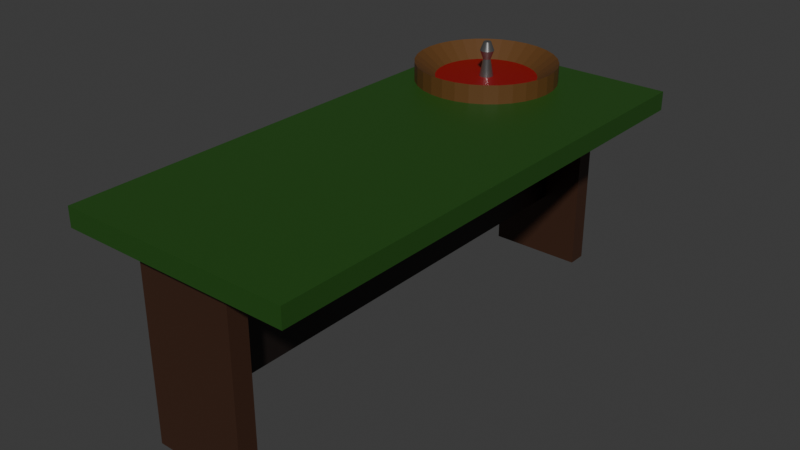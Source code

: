 # Source: Multi_RouletteTableWIP.blend  (saved by Blender 4.5.87; exported with 4.5.12 LTS)
import bpy
from mathutils import Matrix  # noqa: F401  (used for matrix-valued properties, if any)

bpy.ops.wm.read_factory_settings(use_empty=True)
scene = bpy.context.scene
scene.name = 'Scene'

# ---- collections
col_collection = bpy.data.collections.new('Collection'); scene.collection.children.link(col_collection)

# ---- materials (node trees are filled in below, after node groups)
mat_material = bpy.data.materials.new('Material')
mat_material.alpha_threshold = 0.0
mat_material.roughness = 0.5
mat_material.line_color = (0.0, 0.0, 0.0, 1.0)
mat_material_001 = bpy.data.materials.new('Material.001')
mat_material_002 = bpy.data.materials.new('Material.002')
mat_material_003 = bpy.data.materials.new('Material.003')
mat_material_004 = bpy.data.materials.new('Material.004')
mat_material_005 = bpy.data.materials.new('Material.005')

# ---- material node trees
mat_material.use_nodes = True; mat_material.node_tree.nodes.clear()
_N = mat_material.node_tree.nodes; _L = mat_material.node_tree.links
n0 = _N.new('ShaderNodeOutputMaterial'); n0.name = 'Material Output'; n0.location = (300, 300)
n1 = _N.new('ShaderNodeBsdfPrincipled'); n1.name = 'Principled BSDF'; n1.location = (10, 300)
n1.inputs[0].default_value = (0.01808, 0.07835, 0.00856, 1.0)
n1.inputs[3].default_value = 1.45
_L.new(n1.outputs[0], n0.inputs[0])
n0.is_active_output = True
mat_material_001.use_nodes = True; mat_material_001.node_tree.nodes.clear()
_N = mat_material_001.node_tree.nodes; _L = mat_material_001.node_tree.links
n0 = _N.new('ShaderNodeBsdfPrincipled'); n0.name = 'Principled BSDF'; n0.location = (10, 300)
n0.inputs[0].default_value = (0.04715, 0.01818, 0.008556, 1.0)
n1 = _N.new('ShaderNodeOutputMaterial'); n1.name = 'Material Output'; n1.location = (300, 300)
_L.new(n0.outputs[0], n1.inputs[0])
n1.is_active_output = True
mat_material_002.use_nodes = True; mat_material_002.node_tree.nodes.clear()
_N = mat_material_002.node_tree.nodes; _L = mat_material_002.node_tree.links
n0 = _N.new('ShaderNodeBsdfPrincipled'); n0.name = 'Principled BSDF'; n0.location = (10, 300)
n0.inputs[0].default_value = (0.009254, 0.005157, 0.003909, 1.0)
n1 = _N.new('ShaderNodeOutputMaterial'); n1.name = 'Material Output'; n1.location = (300, 300)
_L.new(n0.outputs[0], n1.inputs[0])
n1.is_active_output = True
mat_material_003.use_nodes = True; mat_material_003.node_tree.nodes.clear()
_N = mat_material_003.node_tree.nodes; _L = mat_material_003.node_tree.links
n0 = _N.new('ShaderNodeBsdfPrincipled'); n0.name = 'Principled BSDF'; n0.location = (10, 300)
n0.inputs[0].default_value = (0.1191, 0.05156, 0.01282, 1.0)
n1 = _N.new('ShaderNodeOutputMaterial'); n1.name = 'Material Output'; n1.location = (300, 300)
_L.new(n0.outputs[0], n1.inputs[0])
n1.is_active_output = True
mat_material_004.use_nodes = True; mat_material_004.node_tree.nodes.clear()
_N = mat_material_004.node_tree.nodes; _L = mat_material_004.node_tree.links
n0 = _N.new('ShaderNodeBsdfPrincipled'); n0.name = 'Principled BSDF'; n0.location = (10, 300)
n0.inputs[0].default_value = (0.2574, 0.0004785, 0.002515, 1.0)
n1 = _N.new('ShaderNodeOutputMaterial'); n1.name = 'Material Output'; n1.location = (300, 300)
_L.new(n0.outputs[0], n1.inputs[0])
n1.is_active_output = True
mat_material_005.use_nodes = True; mat_material_005.node_tree.nodes.clear()
_N = mat_material_005.node_tree.nodes; _L = mat_material_005.node_tree.links
n0 = _N.new('ShaderNodeBsdfPrincipled'); n0.name = 'Principled BSDF'; n0.location = (10, 300)
n0.inputs[0].default_value = (0.3583, 0.3583, 0.3583, 1.0)
n0.inputs[1].default_value = 0.874
n0.inputs[2].default_value = 0.2559
n1 = _N.new('ShaderNodeOutputMaterial'); n1.name = 'Material Output'; n1.location = (300, 300)
_L.new(n0.outputs[0], n1.inputs[0])
n1.is_active_output = True

# ---- world
world_world = bpy.data.worlds.new('World'); scene.world = world_world
world_world.use_nodes = True; world_world.node_tree.nodes.clear()
_N = world_world.node_tree.nodes; _L = world_world.node_tree.links
n0 = _N.new('ShaderNodeOutputWorld'); n0.name = 'World Output'; n0.location = (300, 300)
n1 = _N.new('ShaderNodeBackground'); n1.name = 'Background'; n1.location = (10, 300)
n1.inputs[0].default_value = (0.05088, 0.05088, 0.05088, 1.0)
_L.new(n1.outputs[0], n0.inputs[0])
n0.is_active_output = True
world_world.color = (0.05088, 0.05088, 0.05088)
world_world.sun_shadow_jitter_overblur = 0.0

# ---- meshes
me_cube = bpy.data.meshes.new('Cube')
me_cube.from_pydata([(1.0, 1.0, 21.0), (1.0, 1.0, 19.0), (1.0, -1.0, 21.0), (1.0, -1.0, 19.0), (-1.0, 1.0, 21.0), (-1.0, 1.0, 19.0), (-1.0, -1.0, 21.0), (-1.0, -1.0, 19.0), (-0.4132, -0.8824, 0.0), (-0.4132, -0.8824, 20.0), (0.4132, -0.8824, 0.0), (0.4132, -0.8824, 20.0), (-0.4132, -0.9559, 0.0), (-0.4132, -0.9559, 20.0), (0.4132, -0.9559, 0.0), (0.4132, -0.9559, 20.0), (-0.4132, 0.9559, 0.0), (-0.4132, 0.9559, 20.0), (0.4132, 0.9559, 0.0), (0.4132, 0.9559, 20.0), (-0.4132, 0.8824, 0.0), (-0.4132, 0.8824, 20.0), (0.4132, 0.8824, 0.0), (0.4132, 0.8824, 20.0), (0.08264, -0.9081, 7.0), (0.08264, 0.9449, 7.0), (0.08264, -0.9081, 13.0), (0.08264, 0.9449, 13.0), (-0.08264, -0.9081, 7.0), (-0.08264, 0.9449, 7.0), (-0.08264, -0.9081, 13.0), (-0.08264, 0.9449, 13.0), (-0.3285, 0.9666, 20.95), (-0.3285, 0.8871, 21.38), (-0.2076, 0.9613, 20.95), (-0.2424, 0.8834, 21.38), (-0.09131, 0.9456, 20.95), (-0.1597, 0.8722, 21.38), (0.01585, 0.9201, 20.95), (-0.08337, 0.854, 21.38), (0.1098, 0.8858, 20.95), (-0.01651, 0.8296, 21.38), (0.1869, 0.844, 20.95), (0.03836, 0.7999, 21.38), (0.2441, 0.7964, 20.95), (0.07914, 0.766, 21.38), (0.2794, 0.7446, 20.95), (0.1042, 0.7291, 21.38), (0.2913, 0.6908, 20.95), (0.1127, 0.6908, 21.38), (0.2794, 0.6371, 20.95), (0.1042, 0.6526, 21.38), (0.2441, 0.5853, 20.95), (0.07914, 0.6157, 21.38), (0.1869, 0.5377, 20.95), (0.03836, 0.5818, 21.38), (0.1098, 0.4959, 20.95), (-0.01651, 0.5521, 21.38), (0.01585, 0.4616, 20.95), (-0.08337, 0.5276, 21.38), (-0.09131, 0.4361, 20.95), (-0.1597, 0.5095, 21.38), (-0.2076, 0.4204, 20.95), (-0.2424, 0.4983, 21.38), (-0.3285, 0.4151, 20.95), (-0.3285, 0.4946, 21.38), (-0.4494, 0.4204, 20.95), (-0.4146, 0.4983, 21.38), (-0.5657, 0.4361, 20.95), (-0.4974, 0.5095, 21.38), (-0.6729, 0.4616, 20.95), (-0.5736, 0.5276, 21.38), (-0.7668, 0.4959, 20.95), (-0.6405, 0.5521, 21.38), (-0.8439, 0.5377, 20.95), (-0.6954, 0.5818, 21.38), (-0.9012, 0.5853, 20.95), (-0.7362, 0.6157, 21.38), (-0.9364, 0.6371, 20.95), (-0.7613, 0.6526, 21.38), (-0.9483, 0.6908, 20.95), (-0.7697, 0.6908, 21.38), (-0.9364, 0.7446, 20.95), (-0.7613, 0.7291, 21.38), (-0.9012, 0.7964, 20.95), (-0.7362, 0.766, 21.38), (-0.8439, 0.844, 20.95), (-0.6954, 0.7999, 21.38), (-0.7668, 0.8858, 20.95), (-0.6405, 0.8296, 21.38), (-0.6729, 0.9201, 20.95), (-0.5736, 0.854, 21.38), (-0.5657, 0.9456, 20.95), (-0.4974, 0.8722, 21.38), (-0.4494, 0.9613, 20.95), (-0.4146, 0.8834, 21.38), (-0.2076, 0.9613, 22.97), (-0.3285, 0.9666, 22.97), (-0.09131, 0.9456, 22.97), (0.01585, 0.9201, 22.97), (0.1098, 0.8858, 22.97), (0.1869, 0.844, 22.97), (0.2441, 0.7964, 22.97), (0.2794, 0.7446, 22.97), (0.2913, 0.6908, 22.97), (0.2794, 0.6371, 22.97), (0.2441, 0.5853, 22.97), (0.1869, 0.5377, 22.97), (0.1098, 0.4959, 22.97), (0.01585, 0.4616, 22.97), (-0.09131, 0.4361, 22.97), (-0.2076, 0.4204, 22.97), (-0.3285, 0.4151, 22.97), (-0.4494, 0.4204, 22.97), (-0.5657, 0.4361, 22.97), (-0.6729, 0.4616, 22.97), (-0.7668, 0.4959, 22.97), (-0.8439, 0.5377, 22.97), (-0.9012, 0.5853, 22.97), (-0.9364, 0.6371, 22.97), (-0.9483, 0.6908, 22.97), (-0.9364, 0.7446, 22.97), (-0.9012, 0.7964, 22.97), (-0.8439, 0.844, 22.97), (-0.7668, 0.8858, 22.97), (-0.6729, 0.9201, 22.97), (-0.5657, 0.9456, 22.97), (-0.4494, 0.9613, 22.97), (-0.3268, 0.7181, 21.35), (-0.3268, 0.7054, 25.04), (-0.3149, 0.7176, 21.35), (-0.3205, 0.7052, 25.04), (-0.3035, 0.716, 21.35), (-0.3144, 0.7043, 25.04), (-0.2929, 0.7135, 21.35), (-0.3088, 0.703, 25.04), (-0.2837, 0.7102, 21.35), (-0.3039, 0.7012, 25.04), (-0.2761, 0.7061, 21.35), (-0.2998, 0.699, 25.04), (-0.2705, 0.7014, 21.35), (-0.2968, 0.6965, 25.04), (-0.267, 0.6963, 21.35), (-0.295, 0.6938, 25.04), (-0.2659, 0.691, 21.35), (-0.2943, 0.691, 25.04), (-0.267, 0.6857, 21.35), (-0.295, 0.6882, 25.04), (-0.2705, 0.6806, 21.35), (-0.2968, 0.6855, 25.04), (-0.2761, 0.676, 21.35), (-0.2998, 0.683, 25.04), (-0.2837, 0.6718, 21.35), (-0.3039, 0.6808, 25.04), (-0.2929, 0.6685, 21.35), (-0.3088, 0.679, 25.04), (-0.3035, 0.666, 21.35), (-0.3144, 0.6777, 25.04), (-0.3149, 0.6644, 21.35), (-0.3205, 0.6769, 25.04), (-0.3268, 0.6639, 21.35), (-0.3268, 0.6766, 25.04), (-0.3387, 0.6644, 21.35), (-0.3331, 0.6769, 25.04), (-0.3501, 0.666, 21.35), (-0.3392, 0.6777, 25.04), (-0.3606, 0.6685, 21.35), (-0.3448, 0.679, 25.04), (-0.3699, 0.6718, 21.35), (-0.3497, 0.6808, 25.04), (-0.3774, 0.676, 21.35), (-0.3538, 0.683, 25.04), (-0.3831, 0.6806, 21.35), (-0.3568, 0.6855, 25.04), (-0.3865, 0.6857, 21.35), (-0.3586, 0.6882, 25.04), (-0.3877, 0.691, 21.35), (-0.3592, 0.691, 25.04), (-0.3865, 0.6963, 21.35), (-0.3586, 0.6938, 25.04), (-0.3831, 0.7014, 21.35), (-0.3568, 0.6965, 25.04), (-0.3774, 0.7061, 21.35), (-0.3538, 0.699, 25.04), (-0.3699, 0.7102, 21.35), (-0.3497, 0.7012, 25.04), (-0.3606, 0.7135, 21.35), (-0.3448, 0.703, 25.04), (-0.3501, 0.716, 21.35), (-0.3392, 0.7043, 25.04), (-0.3387, 0.7176, 21.35), (-0.3331, 0.7052, 25.04), (-0.3268, 0.7055, 23.19), (-0.3204, 0.7053, 23.19), (-0.3143, 0.7044, 23.19), (-0.3086, 0.7031, 23.19), (-0.3037, 0.7013, 23.19), (-0.2996, 0.6991, 23.19), (-0.2966, 0.6966, 23.19), (-0.2948, 0.6938, 23.19), (-0.2941, 0.691, 23.19), (-0.2948, 0.6882, 23.19), (-0.2966, 0.6854, 23.19), (-0.2996, 0.6829, 23.19), (-0.3037, 0.6807, 23.19), (-0.3086, 0.6789, 23.19), (-0.3143, 0.6776, 23.19), (-0.3204, 0.6768, 23.19), (-0.3268, 0.6765, 23.19), (-0.3332, 0.6768, 23.19), (-0.3393, 0.6776, 23.19), (-0.3449, 0.6789, 23.19), (-0.3499, 0.6807, 23.19), (-0.3539, 0.6829, 23.19), (-0.357, 0.6854, 23.19), (-0.3588, 0.6882, 23.19), (-0.3595, 0.691, 23.19), (-0.3588, 0.6938, 23.19), (-0.357, 0.6966, 23.19), (-0.3539, 0.6991, 23.19), (-0.3499, 0.7013, 23.19), (-0.3449, 0.7031, 23.19), (-0.3393, 0.7044, 23.19), (-0.3332, 0.7053, 23.19), (-0.3268, 0.7181, 24.12), (-0.3149, 0.7176, 24.12), (-0.3035, 0.716, 24.12), (-0.2929, 0.7135, 24.12), (-0.2837, 0.7102, 24.12), (-0.2761, 0.7061, 24.12), (-0.2705, 0.7014, 24.12), (-0.267, 0.6963, 24.12), (-0.2659, 0.691, 24.12), (-0.267, 0.6857, 24.12), (-0.2705, 0.6806, 24.12), (-0.2761, 0.676, 24.12), (-0.2837, 0.6718, 24.12), (-0.2929, 0.6685, 24.12), (-0.3035, 0.666, 24.12), (-0.3149, 0.6644, 24.12), (-0.3268, 0.6639, 24.12), (-0.3387, 0.6644, 24.12), (-0.3501, 0.666, 24.12), (-0.3606, 0.6685, 24.12), (-0.3699, 0.6718, 24.12), (-0.3774, 0.676, 24.12), (-0.3831, 0.6806, 24.12), (-0.3865, 0.6857, 24.12), (-0.3877, 0.691, 24.12), (-0.3865, 0.6963, 24.12), (-0.3831, 0.7014, 24.12), (-0.3774, 0.7061, 24.12), (-0.3699, 0.7102, 24.12), (-0.3606, 0.7135, 24.12), (-0.3501, 0.716, 24.12), (-0.3387, 0.7176, 24.12)], [], [(0, 4, 6, 2), (3, 2, 6, 7), (7, 6, 4, 5), (5, 1, 3, 7), (1, 0, 2, 3), (5, 4, 0, 1), (8, 9, 11, 10), (10, 11, 15, 14), (14, 15, 13, 12), (12, 13, 9, 8), (10, 14, 12, 8), (15, 11, 9, 13), (16, 17, 19, 18), (18, 19, 23, 22), (22, 23, 21, 20), (20, 21, 17, 16), (18, 22, 20, 16), (23, 19, 17, 21), (24, 25, 27, 26), (26, 27, 31, 30), (30, 31, 29, 28), (28, 29, 25, 24), (26, 30, 28, 24), (31, 27, 25, 29), (32, 97, 96, 34), (34, 96, 98, 36), (36, 98, 99, 38), (38, 99, 100, 40), (40, 100, 101, 42), (42, 101, 102, 44), (44, 102, 103, 46), (46, 103, 104, 48), (48, 104, 105, 50), (50, 105, 106, 52), (52, 106, 107, 54), (54, 107, 108, 56), (56, 108, 109, 58), (58, 109, 110, 60), (60, 110, 111, 62), (62, 111, 112, 64), (64, 112, 113, 66), (66, 113, 114, 68), (68, 114, 115, 70), (70, 115, 116, 72), (72, 116, 117, 74), (74, 117, 118, 76), (76, 118, 119, 78), (78, 119, 120, 80), (80, 120, 121, 82), (82, 121, 122, 84), (84, 122, 123, 86), (86, 123, 124, 88), (88, 124, 125, 90), (90, 125, 126, 92), (35, 33, 95, 93, 91, 89, 87, 85, 83, 81, 79, 77, 75, 73, 71, 69, 67, 65, 63, 61, 59, 57, 55, 53, 51, 49, 47, 45, 43, 41, 39, 37), (92, 126, 127, 94), (94, 127, 97, 32), (32, 34, 36, 38, 40, 42, 44, 46, 48, 50, 52, 54, 56, 58, 60, 62, 64, 66, 68, 70, 72, 74, 76, 78, 80, 82, 84, 86, 88, 90, 92, 94), (33, 35, 96, 97), (35, 37, 98, 96), (37, 39, 99, 98), (39, 41, 100, 99), (41, 43, 101, 100), (43, 45, 102, 101), (45, 47, 103, 102), (47, 49, 104, 103), (49, 51, 105, 104), (51, 53, 106, 105), (53, 55, 107, 106), (55, 57, 108, 107), (57, 59, 109, 108), (59, 61, 110, 109), (61, 63, 111, 110), (63, 65, 112, 111), (65, 67, 113, 112), (67, 69, 114, 113), (69, 71, 115, 114), (71, 73, 116, 115), (73, 75, 117, 116), (75, 77, 118, 117), (77, 79, 119, 118), (79, 81, 120, 119), (81, 83, 121, 120), (83, 85, 122, 121), (85, 87, 123, 122), (87, 89, 124, 123), (89, 91, 125, 124), (91, 93, 126, 125), (93, 95, 127, 126), (95, 33, 97, 127), (224, 129, 131, 225), (225, 131, 133, 226), (226, 133, 135, 227), (227, 135, 137, 228), (228, 137, 139, 229), (229, 139, 141, 230), (230, 141, 143, 231), (231, 143, 145, 232), (232, 145, 147, 233), (233, 147, 149, 234), (234, 149, 151, 235), (235, 151, 153, 236), (236, 153, 155, 237), (237, 155, 157, 238), (238, 157, 159, 239), (239, 159, 161, 240), (240, 161, 163, 241), (241, 163, 165, 242), (242, 165, 167, 243), (243, 167, 169, 244), (244, 169, 171, 245), (245, 171, 173, 246), (246, 173, 175, 247), (247, 175, 177, 248), (248, 177, 179, 249), (249, 179, 181, 250), (250, 181, 183, 251), (251, 183, 185, 252), (252, 185, 187, 253), (253, 187, 189, 254), (131, 129, 191, 189, 187, 185, 183, 181, 179, 177, 175, 173, 171, 169, 167, 165, 163, 161, 159, 157, 155, 153, 151, 149, 147, 145, 143, 141, 139, 137, 135, 133), (254, 189, 191, 255), (255, 191, 129, 224), (128, 130, 132, 134, 136, 138, 140, 142, 144, 146, 148, 150, 152, 154, 156, 158, 160, 162, 164, 166, 168, 170, 172, 174, 176, 178, 180, 182, 184, 186, 188, 190), (190, 223, 192, 128), (188, 222, 223, 190), (186, 221, 222, 188), (184, 220, 221, 186), (182, 219, 220, 184), (180, 218, 219, 182), (178, 217, 218, 180), (176, 216, 217, 178), (174, 215, 216, 176), (172, 214, 215, 174), (170, 213, 214, 172), (168, 212, 213, 170), (166, 211, 212, 168), (164, 210, 211, 166), (162, 209, 210, 164), (160, 208, 209, 162), (158, 207, 208, 160), (156, 206, 207, 158), (154, 205, 206, 156), (152, 204, 205, 154), (150, 203, 204, 152), (148, 202, 203, 150), (146, 201, 202, 148), (144, 200, 201, 146), (142, 199, 200, 144), (140, 198, 199, 142), (138, 197, 198, 140), (136, 196, 197, 138), (134, 195, 196, 136), (132, 194, 195, 134), (130, 193, 194, 132), (128, 192, 193, 130), (223, 255, 224, 192), (222, 254, 255, 223), (221, 253, 254, 222), (220, 252, 253, 221), (219, 251, 252, 220), (218, 250, 251, 219), (217, 249, 250, 218), (216, 248, 249, 217), (215, 247, 248, 216), (214, 246, 247, 215), (213, 245, 246, 214), (212, 244, 245, 213), (211, 243, 244, 212), (210, 242, 243, 211), (209, 241, 242, 210), (208, 240, 241, 209), (207, 239, 240, 208), (206, 238, 239, 207), (205, 237, 238, 206), (204, 236, 237, 205), (203, 235, 236, 204), (202, 234, 235, 203), (201, 233, 234, 202), (200, 232, 233, 201), (199, 231, 232, 200), (198, 230, 231, 199), (197, 229, 230, 198), (196, 228, 229, 197), (195, 227, 228, 196), (194, 226, 227, 195), (193, 225, 226, 194), (192, 224, 225, 193)])
me_cube.polygons.foreach_set('material_index', [0, 0, 0, 0, 0, 0, 1, 1, 1, 1, 1, 1, 1, 1, 1, 1, 1, 1, 2, 2, 2, 2, 2, 2, 3, 3, 3, 3, 3, 3, 3, 3, 3, 3, 3, 3, 3, 3, 3, 3, 3, 3, 3, 3, 3, 3, 3, 3, 3, 3, 3, 3, 3, 3, 4, 3, 3, 3, 3, 3, 3, 3, 3, 3, 3, 3, 3, 3, 3, 3, 3, 3, 3, 3, 3, 3, 3, 3, 3, 3, 3, 3, 3, 3, 3, 3, 3, 3, 3, 3, 5, 5, 5, 5, 5, 5, 5, 5, 5, 5, 5, 5, 5, 5, 5, 5, 5, 5, 5, 5, 5, 5, 5, 5, 5, 5, 5, 5, 5, 5, 5, 5, 5, 5, 5, 5, 5, 5, 5, 5, 5, 5, 5, 5, 5, 5, 5, 5, 5, 5, 5, 5, 5, 5, 5, 5, 5, 5, 5, 5, 5, 5, 5, 5, 5, 5, 5, 5, 5, 5, 5, 5, 5, 5, 5, 5, 5, 5, 5, 5, 5, 5, 5, 5, 5, 5, 5, 5, 5, 5, 5, 5, 5, 5, 5, 5, 5, 5])
_uv = me_cube.uv_layers.new(name='UVMap')
_uv.uv.foreach_set('vector', [0.7974, 6.441e-08, 0.7974, 0.1, 0.6458, 0.1, 0.6458, 5.683e-08, 0.7974, 0.3341, 0.6458, 0.3341, 0.6458, 0.2341, 0.7974, 0.2341, 0.7974, 0.6852, 0.6458, 0.6852, 0.6458, 0.5852, 0.7974, 0.5852, 0.7974, 0.117, 0.7974, 0.217, 0.6458, 0.217, 0.6458, 0.117, 0.7974, 0.5682, 0.6458, 0.5682, 0.6458, 0.4681, 0.7974, 0.4681, 0.7974, 0.4511, 0.6458, 0.4511, 0.6458, 0.3511, 0.7974, 0.3511, 0.177, 1.0, 0.177, 9.567e-08, 0.2396, 9.567e-08, 0.2396, 1.0, 0.5202, 0.9999, 0.5202, 9.567e-08, 0.5258, 9.567e-08, 0.5258, 0.9999, 0.0, 1.0, 0.0, 0.0, 0.06266, 0.0, 0.06266, 1.0, 0.583, 0.9999, 0.583, 0.0, 0.5886, 0.0, 0.5886, 0.9999, 0.9915, 0.4708, 0.997, 0.4708, 0.997, 0.5121, 0.9915, 0.5121, 0.997, 0.5704, 0.9915, 0.5704, 0.9915, 0.5291, 0.997, 0.5291, 0.2654, 1.0, 0.2654, 9.567e-08, 0.3281, 9.567e-08, 0.3281, 1.0, 0.5516, 0.9999, 0.5516, 9.567e-08, 0.5572, 9.567e-08, 0.5572, 0.9999, 0.08848, 1.0, 0.08848, 0.0, 0.1511, 0.0, 0.1511, 1.0, 0.6144, 0.9999, 0.6144, 0.0, 0.62, 0.0, 0.62, 0.9999, 0.9915, 0.5875, 0.997, 0.5875, 0.997, 0.6288, 0.9915, 0.6288, 0.997, 0.6871, 0.9915, 0.6871, 0.9915, 0.6458, 0.997, 0.6458, 0.4944, 0.3, 0.3539, 0.3, 0.3539, 4.736e-08, 0.4944, 2.387e-07, 0.9484, 0.2359, 0.9484, 0.3286, 0.9359, 0.3286, 0.9359, 0.2359, 0.3539, 0.317, 0.4944, 0.317, 0.4944, 0.617, 0.3539, 0.617, 0.9484, 0.3456, 0.9484, 0.4382, 0.9359, 0.4382, 0.9359, 0.3456, 0.8233, 5.399e-08, 0.8358, 5.494e-08, 0.8358, 0.3, 0.8233, 0.3, 0.8233, 0.317, 0.8358, 0.317, 0.8358, 0.617, 0.8233, 0.617, 0.6892, 0.9212, 0.6892, 0.8204, 0.6984, 0.8203, 0.6984, 0.9212, 0.6984, 0.9212, 0.6984, 0.8203, 0.7072, 0.8203, 0.7072, 0.9212, 0.7072, 0.9212, 0.7072, 0.8203, 0.7153, 0.8203, 0.7153, 0.9212, 0.7153, 0.9212, 0.7153, 0.8203, 0.7224, 0.8203, 0.7224, 0.9212, 0.7224, 0.9212, 0.7224, 0.8203, 0.7283, 0.8203, 0.7283, 0.9212, 0.7283, 0.9212, 0.7283, 0.8203, 0.7326, 0.8202, 0.7326, 0.9211, 0.9359, 0.1009, 0.9359, 9.567e-08, 0.9398, 3.185e-05, 0.9398, 0.1009, 0.9398, 0.1009, 0.9398, 3.185e-05, 0.9439, 4.263e-05, 0.9439, 0.1009, 0.9439, 0.1009, 0.9439, 4.263e-05, 0.948, 3.185e-05, 0.948, 0.1009, 0.948, 0.1009, 0.948, 3.185e-05, 0.9519, 9.567e-08, 0.9519, 0.1009, 0.6458, 0.8031, 0.6458, 0.7022, 0.6501, 0.7022, 0.6501, 0.8031, 0.6501, 0.8031, 0.6501, 0.7022, 0.656, 0.7023, 0.656, 0.8032, 0.656, 0.8032, 0.656, 0.7023, 0.6631, 0.7023, 0.6631, 0.8032, 0.6631, 0.8032, 0.6631, 0.7023, 0.6712, 0.7023, 0.6712, 0.8032, 0.6712, 0.8032, 0.6712, 0.7023, 0.6801, 0.7023, 0.6801, 0.8032, 0.6801, 0.8032, 0.6801, 0.7023, 0.6892, 0.7023, 0.6892, 0.8032, 0.6892, 0.8032, 0.6892, 0.7023, 0.6984, 0.7023, 0.6984, 0.8032, 0.6984, 0.8032, 0.6984, 0.7023, 0.7072, 0.7023, 0.7072, 0.8032, 0.7072, 0.8032, 0.7072, 0.7023, 0.7153, 0.7023, 0.7153, 0.8032, 0.7153, 0.8032, 0.7153, 0.7023, 0.7224, 0.7023, 0.7224, 0.8032, 0.7224, 0.8032, 0.7224, 0.7023, 0.7283, 0.7022, 0.7283, 0.8031, 0.7283, 0.8031, 0.7283, 0.7022, 0.7326, 0.7022, 0.7326, 0.8031, 0.9359, 0.2188, 0.9359, 0.118, 0.9398, 0.118, 0.9398, 0.2189, 0.9398, 0.2189, 0.9398, 0.118, 0.9439, 0.118, 0.9439, 0.2189, 0.9439, 0.2189, 0.9439, 0.118, 0.948, 0.118, 0.948, 0.2189, 0.948, 0.2189, 0.948, 0.118, 0.9519, 0.118, 0.9519, 0.2188, 0.6458, 0.9211, 0.6458, 0.8202, 0.6501, 0.8203, 0.6501, 0.9212, 0.6501, 0.9212, 0.6501, 0.8203, 0.656, 0.8203, 0.656, 0.9212, 0.656, 0.9212, 0.656, 0.8203, 0.6631, 0.8203, 0.6631, 0.9212, 0.6631, 0.9212, 0.6631, 0.8203, 0.6712, 0.8203, 0.6712, 0.9212, 0.9365, 0.8942, 0.9359, 0.8899, 0.9359, 0.8856, 0.9365, 0.8814, 0.9376, 0.8776, 0.9392, 0.8742, 0.9413, 0.8714, 0.9437, 0.8693, 0.9464, 0.8679, 0.9493, 0.8674, 0.9522, 0.8678, 0.9551, 0.8689, 0.9578, 0.8709, 0.9603, 0.8736, 0.9623, 0.8769, 0.964, 0.8806, 0.9651, 0.8847, 0.9656, 0.889, 0.9656, 0.8933, 0.9651, 0.8975, 0.964, 0.9014, 0.9623, 0.9047, 0.9603, 0.9076, 0.9578, 0.9097, 0.9551, 0.911, 0.9522, 0.9115, 0.9493, 0.9112, 0.9464, 0.91, 0.9437, 0.908, 0.9413, 0.9054, 0.9392, 0.9021, 0.9376, 0.8983, 0.6712, 0.9212, 0.6712, 0.8203, 0.6801, 0.8203, 0.6801, 0.9212, 0.6801, 0.9212, 0.6801, 0.8203, 0.6892, 0.8204, 0.6892, 0.9212, 0.865, 0.8593, 0.8642, 0.8653, 0.8627, 0.8711, 0.8604, 0.8764, 0.8575, 0.881, 0.854, 0.8848, 0.8502, 0.8876, 0.8462, 0.8892, 0.8421, 0.8897, 0.8381, 0.889, 0.8342, 0.8871, 0.8308, 0.8841, 0.8279, 0.8802, 0.8256, 0.8754, 0.8241, 0.87, 0.8233, 0.8642, 0.8233, 0.8581, 0.8241, 0.8521, 0.8256, 0.8463, 0.8279, 0.841, 0.8308, 0.8364, 0.8342, 0.8326, 0.8381, 0.8299, 0.8421, 0.8282, 0.8462, 0.8277, 0.8502, 0.8285, 0.854, 0.8303, 0.8575, 0.8333, 0.8604, 0.8372, 0.8627, 0.842, 0.8642, 0.8474, 0.865, 0.8533, 0.8667, 0.8106, 0.8601, 0.8106, 0.8575, 0.7309, 0.8667, 0.7309, 0.8601, 0.8106, 0.8539, 0.8107, 0.8487, 0.7309, 0.8575, 0.7309, 0.8539, 0.8107, 0.8481, 0.8107, 0.8406, 0.7309, 0.8487, 0.7309, 0.8481, 0.8107, 0.843, 0.8107, 0.8334, 0.731, 0.8406, 0.7309, 0.843, 0.8107, 0.8389, 0.8107, 0.8276, 0.731, 0.8334, 0.731, 0.8389, 0.8107, 0.8358, 0.8107, 0.8233, 0.731, 0.8276, 0.731, 0.9496, 0.5351, 0.9468, 0.5351, 0.948, 0.4553, 0.9519, 0.4553, 0.9468, 0.5351, 0.9439, 0.5351, 0.9439, 0.4553, 0.948, 0.4553, 0.9439, 0.5351, 0.941, 0.5351, 0.9398, 0.4553, 0.9439, 0.4553, 0.941, 0.5351, 0.9382, 0.5351, 0.9359, 0.4553, 0.9398, 0.4553, 0.8976, 0.7139, 0.8945, 0.7139, 0.9057, 0.6341, 0.9101, 0.6342, 0.8945, 0.7139, 0.8903, 0.7138, 0.8999, 0.6341, 0.9057, 0.6341, 0.8903, 0.7138, 0.8853, 0.7138, 0.8928, 0.6341, 0.8999, 0.6341, 0.8853, 0.7138, 0.8795, 0.7138, 0.8847, 0.6341, 0.8928, 0.6341, 0.8795, 0.7138, 0.8732, 0.7138, 0.8758, 0.6341, 0.8847, 0.6341, 0.8732, 0.7138, 0.8667, 0.7138, 0.8667, 0.6341, 0.8758, 0.6341, 0.8667, 0.7138, 0.8601, 0.7138, 0.8575, 0.6341, 0.8667, 0.6341, 0.8601, 0.7138, 0.8539, 0.7138, 0.8487, 0.6341, 0.8575, 0.6341, 0.8539, 0.7138, 0.8481, 0.7138, 0.8406, 0.6341, 0.8487, 0.6341, 0.8481, 0.7138, 0.843, 0.7138, 0.8334, 0.6341, 0.8406, 0.6341, 0.843, 0.7138, 0.8389, 0.7139, 0.8276, 0.6341, 0.8334, 0.6341, 0.8389, 0.7139, 0.8358, 0.7139, 0.8233, 0.6342, 0.8276, 0.6341, 0.9496, 0.6321, 0.9468, 0.632, 0.948, 0.5522, 0.9519, 0.5522, 0.9468, 0.632, 0.9439, 0.632, 0.9439, 0.5522, 0.948, 0.5522, 0.9439, 0.632, 0.941, 0.632, 0.9398, 0.5522, 0.9439, 0.5522, 0.941, 0.632, 0.9382, 0.6321, 0.9359, 0.5522, 0.9398, 0.5522, 0.8976, 0.8107, 0.8945, 0.8107, 0.9057, 0.731, 0.9101, 0.731, 0.8945, 0.8107, 0.8903, 0.8107, 0.8999, 0.731, 0.9057, 0.731, 0.8903, 0.8107, 0.8853, 0.8107, 0.8928, 0.7309, 0.8999, 0.731, 0.8853, 0.8107, 0.8795, 0.8107, 0.8847, 0.7309, 0.8928, 0.7309, 0.8795, 0.8107, 0.8732, 0.8106, 0.8758, 0.7309, 0.8847, 0.7309, 0.8732, 0.8106, 0.8667, 0.8106, 0.8667, 0.7309, 0.8758, 0.7309, 0.9957, 0.2644, 0.9957, 0.2184, 0.9962, 0.2184, 0.9966, 0.2644, 0.9966, 0.2644, 0.9962, 0.2184, 0.9967, 0.2184, 0.9975, 0.2644, 0.9975, 0.2644, 0.9967, 0.2184, 0.9971, 0.2184, 0.9983, 0.2644, 0.9983, 0.2644, 0.9971, 0.2184, 0.9975, 0.2184, 0.999, 0.2644, 0.999, 0.2644, 0.9975, 0.2184, 0.9978, 0.2184, 0.9996, 0.2644, 0.9996, 0.2644, 0.9978, 0.2184, 0.998, 0.2184, 1.0, 0.2644, 0.9915, 0.7503, 0.9918, 0.7042, 0.992, 0.7042, 0.9919, 0.7503, 0.9919, 0.7503, 0.992, 0.7042, 0.9923, 0.7042, 0.9923, 0.7503, 0.9923, 0.7503, 0.9923, 0.7042, 0.9925, 0.7042, 0.9927, 0.7503, 0.9927, 0.7503, 0.9925, 0.7042, 0.9927, 0.7042, 0.993, 0.7503, 0.9915, 0.3275, 0.9935, 0.2815, 0.9937, 0.2815, 0.9919, 0.3275, 0.9919, 0.3275, 0.9937, 0.2815, 0.994, 0.2815, 0.9925, 0.3275, 0.9925, 0.3275, 0.994, 0.2815, 0.9944, 0.2815, 0.9932, 0.3275, 0.9932, 0.3275, 0.9944, 0.2815, 0.9948, 0.2815, 0.994, 0.3275, 0.994, 0.3275, 0.9948, 0.2815, 0.9953, 0.2815, 0.9948, 0.3275, 0.9948, 0.3275, 0.9953, 0.2815, 0.9957, 0.2815, 0.9957, 0.3275, 0.9957, 0.3275, 0.9957, 0.2815, 0.9962, 0.2815, 0.9966, 0.3275, 0.9966, 0.3275, 0.9962, 0.2815, 0.9967, 0.2815, 0.9975, 0.3275, 0.9975, 0.3275, 0.9967, 0.2815, 0.9971, 0.2815, 0.9983, 0.3275, 0.9983, 0.3275, 0.9971, 0.2815, 0.9975, 0.2815, 0.999, 0.3275, 0.999, 0.3275, 0.9975, 0.2815, 0.9978, 0.2815, 0.9996, 0.3275, 0.9996, 0.3275, 0.9978, 0.2815, 0.998, 0.2815, 1.0, 0.3275, 0.9915, 0.8134, 0.9918, 0.7673, 0.992, 0.7673, 0.9919, 0.8134, 0.9919, 0.8134, 0.992, 0.7673, 0.9923, 0.7673, 0.9923, 0.8134, 0.9923, 0.8134, 0.9923, 0.7673, 0.9925, 0.7673, 0.9927, 0.8134, 0.9927, 0.8134, 0.9925, 0.7673, 0.9927, 0.7673, 0.993, 0.8134, 0.9915, 0.2644, 0.9935, 0.2184, 0.9937, 0.2184, 0.9919, 0.2644, 0.9919, 0.2644, 0.9937, 0.2184, 0.994, 0.2184, 0.9925, 0.2644, 0.9925, 0.2644, 0.994, 0.2184, 0.9944, 0.2184, 0.9932, 0.2644, 0.9932, 0.2644, 0.9944, 0.2184, 0.9948, 0.2184, 0.994, 0.2644, 0.9915, 0.9816, 0.9915, 0.9813, 0.9915, 0.981, 0.9915, 0.9807, 0.9916, 0.9804, 0.9917, 0.9802, 0.9919, 0.98, 0.992, 0.9798, 0.9922, 0.9797, 0.9925, 0.9797, 0.9927, 0.9797, 0.9929, 0.9798, 0.9931, 0.9799, 0.9933, 0.9801, 0.9934, 0.9804, 0.9935, 0.9806, 0.9936, 0.9809, 0.9937, 0.9813, 0.9937, 0.9816, 0.9936, 0.9819, 0.9935, 0.9822, 0.9934, 0.9824, 0.9933, 0.9826, 0.9931, 0.9828, 0.9929, 0.9829, 0.9927, 0.9829, 0.9925, 0.9829, 0.9922, 0.9828, 0.992, 0.9826, 0.9919, 0.9825, 0.9917, 0.9822, 0.9916, 0.9819, 0.994, 0.2644, 0.9948, 0.2184, 0.9953, 0.2184, 0.9948, 0.2644, 0.9948, 0.2644, 0.9953, 0.2184, 0.9957, 0.2184, 0.9957, 0.2644, 0.9915, 0.9597, 0.9915, 0.9591, 0.9915, 0.9585, 0.9917, 0.958, 0.9919, 0.9575, 0.9922, 0.9571, 0.9925, 0.9568, 0.9929, 0.9566, 0.9933, 0.9565, 0.9937, 0.9566, 0.9941, 0.9568, 0.9945, 0.957, 0.9948, 0.9574, 0.9951, 0.9579, 0.9953, 0.9584, 0.9955, 0.9589, 0.9956, 0.9595, 0.9956, 0.9601, 0.9955, 0.9607, 0.9953, 0.9612, 0.9951, 0.9617, 0.9948, 0.9621, 0.9945, 0.9624, 0.9941, 0.9626, 0.9937, 0.9626, 0.9933, 0.9626, 0.9929, 0.9624, 0.9925, 0.9622, 0.9922, 0.9618, 0.9919, 0.9613, 0.9917, 0.9608, 0.9915, 0.9602, 0.9393, 0.7412, 0.9397, 0.6491, 0.9402, 0.6491, 0.9402, 0.7412, 0.9384, 0.7412, 0.9392, 0.6491, 0.9397, 0.6491, 0.9393, 0.7412, 0.9376, 0.7412, 0.9388, 0.6491, 0.9392, 0.6491, 0.9384, 0.7412, 0.9369, 0.7412, 0.9384, 0.6491, 0.9388, 0.6491, 0.9376, 0.7412, 0.9363, 0.7412, 0.9381, 0.6491, 0.9384, 0.6491, 0.9369, 0.7412, 0.9359, 0.7412, 0.9379, 0.6491, 0.9381, 0.6491, 0.9363, 0.7412, 0.9927, 0.09215, 0.9925, 1.812e-06, 0.9927, 9.567e-08, 0.993, 0.09215, 0.9923, 0.09215, 0.9923, 2.384e-06, 0.9925, 1.812e-06, 0.9927, 0.09215, 0.9919, 0.09215, 0.992, 1.812e-06, 0.9923, 2.384e-06, 0.9923, 0.09215, 0.9915, 0.09215, 0.9918, 9.567e-08, 0.992, 1.812e-06, 0.9919, 0.09215, 0.944, 0.8504, 0.9422, 0.7583, 0.9425, 0.7583, 0.9444, 0.8504, 0.9434, 0.8504, 0.9419, 0.7583, 0.9422, 0.7583, 0.944, 0.8504, 0.9427, 0.8504, 0.9416, 0.7583, 0.9419, 0.7583, 0.9434, 0.8504, 0.9419, 0.8504, 0.9411, 0.7583, 0.9416, 0.7583, 0.9427, 0.8504, 0.9411, 0.8504, 0.9407, 0.7583, 0.9411, 0.7583, 0.9419, 0.8504, 0.9402, 0.8504, 0.9402, 0.7583, 0.9407, 0.7583, 0.9411, 0.8504, 0.9393, 0.8504, 0.9397, 0.7583, 0.9402, 0.7583, 0.9402, 0.8504, 0.9384, 0.8504, 0.9392, 0.7583, 0.9397, 0.7583, 0.9393, 0.8504, 0.9376, 0.8504, 0.9388, 0.7583, 0.9392, 0.7583, 0.9384, 0.8504, 0.9369, 0.8504, 0.9384, 0.7583, 0.9388, 0.7583, 0.9376, 0.8504, 0.9363, 0.8504, 0.9381, 0.7583, 0.9384, 0.7583, 0.9369, 0.8504, 0.9359, 0.8504, 0.9379, 0.7583, 0.9381, 0.7583, 0.9363, 0.8504, 0.9927, 0.2013, 0.9925, 0.1092, 0.9927, 0.1092, 0.993, 0.2013, 0.9923, 0.2013, 0.9923, 0.1092, 0.9925, 0.1092, 0.9927, 0.2013, 0.9919, 0.2013, 0.992, 0.1092, 0.9923, 0.1092, 0.9923, 0.2013, 0.9915, 0.2013, 0.9918, 0.1092, 0.992, 0.1092, 0.9919, 0.2013, 0.944, 0.7412, 0.9422, 0.6491, 0.9425, 0.6491, 0.9444, 0.7412, 0.9434, 0.7412, 0.9419, 0.6491, 0.9422, 0.6491, 0.944, 0.7412, 0.9427, 0.7412, 0.9416, 0.6491, 0.9419, 0.6491, 0.9434, 0.7412, 0.9419, 0.7412, 0.9411, 0.6491, 0.9416, 0.6491, 0.9427, 0.7412, 0.9411, 0.7412, 0.9407, 0.6491, 0.9411, 0.6491, 0.9419, 0.7412, 0.9402, 0.7412, 0.9402, 0.6491, 0.9407, 0.6491, 0.9411, 0.7412, 0.9953, 0.4537, 0.9948, 0.4077, 0.9957, 0.4077, 0.9957, 0.4537, 0.9948, 0.4537, 0.994, 0.4077, 0.9948, 0.4077, 0.9953, 0.4537, 0.9944, 0.4537, 0.9932, 0.4077, 0.994, 0.4077, 0.9948, 0.4537, 0.994, 0.4537, 0.9925, 0.4077, 0.9932, 0.4077, 0.9944, 0.4537, 0.9937, 0.4537, 0.9919, 0.4077, 0.9925, 0.4077, 0.994, 0.4537, 0.9934, 0.4537, 0.9915, 0.4077, 0.9919, 0.4077, 0.9937, 0.4537, 0.9925, 0.8765, 0.9927, 0.8304, 0.993, 0.8304, 0.9927, 0.8764, 0.9923, 0.8765, 0.9923, 0.8304, 0.9927, 0.8304, 0.9925, 0.8765, 0.992, 0.8765, 0.9919, 0.8304, 0.9923, 0.8304, 0.9923, 0.8765, 0.9918, 0.8764, 0.9915, 0.8304, 0.9919, 0.8304, 0.992, 0.8765, 0.9978, 0.3906, 0.9996, 0.3446, 1.0, 0.3446, 0.998, 0.3906, 0.9975, 0.3906, 0.999, 0.3446, 0.9996, 0.3446, 0.9978, 0.3906, 0.9971, 0.3906, 0.9983, 0.3446, 0.999, 0.3446, 0.9975, 0.3906, 0.9967, 0.3906, 0.9975, 0.3446, 0.9983, 0.3446, 0.9971, 0.3906, 0.9962, 0.3906, 0.9966, 0.3446, 0.9975, 0.3446, 0.9967, 0.3906, 0.9957, 0.3906, 0.9957, 0.3446, 0.9966, 0.3446, 0.9962, 0.3906, 0.9953, 0.3906, 0.9948, 0.3446, 0.9957, 0.3446, 0.9957, 0.3906, 0.9948, 0.3906, 0.994, 0.3446, 0.9948, 0.3446, 0.9953, 0.3906, 0.9944, 0.3906, 0.9932, 0.3446, 0.994, 0.3446, 0.9948, 0.3906, 0.994, 0.3906, 0.9925, 0.3446, 0.9932, 0.3446, 0.9944, 0.3906, 0.9937, 0.3906, 0.9919, 0.3446, 0.9925, 0.3446, 0.994, 0.3906, 0.9934, 0.3906, 0.9915, 0.3446, 0.9919, 0.3446, 0.9937, 0.3906, 0.9925, 0.9395, 0.9927, 0.8935, 0.993, 0.8935, 0.9927, 0.9395, 0.9923, 0.9395, 0.9923, 0.8935, 0.9927, 0.8935, 0.9925, 0.9395, 0.992, 0.9395, 0.9919, 0.8935, 0.9923, 0.8935, 0.9923, 0.9395, 0.9918, 0.9395, 0.9915, 0.8935, 0.9919, 0.8935, 0.992, 0.9395, 0.9978, 0.4537, 0.9996, 0.4077, 1.0, 0.4077, 0.998, 0.4537, 0.9975, 0.4537, 0.999, 0.4077, 0.9996, 0.4077, 0.9978, 0.4537, 0.9971, 0.4537, 0.9983, 0.4077, 0.999, 0.4077, 0.9975, 0.4537, 0.9967, 0.4537, 0.9975, 0.4077, 0.9983, 0.4077, 0.9971, 0.4537, 0.9962, 0.4537, 0.9966, 0.4077, 0.9975, 0.4077, 0.9967, 0.4537, 0.9957, 0.4537, 0.9957, 0.4077, 0.9966, 0.4077, 0.9962, 0.4537])
me_cube.materials.append(mat_material)
me_cube.materials.append(mat_material_001)
me_cube.materials.append(mat_material_002)
me_cube.materials.append(mat_material_003)
me_cube.materials.append(mat_material_004)
me_cube.materials.append(mat_material_005)
me_cube.use_mirror_vertex_groups = False
me_cube.update()

# ---- objects
ob_cube = bpy.data.objects.new('Cube', me_cube)

# ---- transforms, parenting, visibility, modifiers, constraints
ob_cube.location = (0.0, 0.0, 2.384e-07)
ob_cube.scale = (0.8458, 1.901, 0.0699)
ob_cube.lock_rotations_4d = False
ob_cube.empty_display_type = 'ARROWS'
ob_cube.lineart.crease_threshold = 0.0

# ---- collection membership
col_collection.objects.link(ob_cube)

# ---- scene / render settings (as saved in the file)
scene.frame_start = 1; scene.frame_end = 250; scene.frame_set(1)
scene.render.engine = 'BLENDER_EEVEE_NEXT'
bpy.context.view_layer.update()

# ---- added for rendering (the .blend has no active camera and no usable light): camera, sun
cam_auto = bpy.data.cameras.new('AutoCamera')
cam_auto.lens = 50.0
cam_auto.sensor_width = 36.0
cam_auto.clip_end = 1000.0
ob_auto_camera = bpy.data.objects.new('AutoCamera', cam_auto)
scene.collection.objects.link(ob_auto_camera)
ob_auto_camera.location = (4.17742, -5.01291, 4.21703)
ob_auto_camera.rotation_euler = (1.09748, -7.21219e-08, 0.694738)
scene.camera = ob_auto_camera
light_auto_sun = bpy.data.lights.new('AutoSun', 'SUN')
light_auto_sun.energy = 3.0
light_auto_sun.angle = 0.0523599
ob_auto_sun = bpy.data.objects.new('AutoSun', light_auto_sun)
scene.collection.objects.link(ob_auto_sun)
ob_auto_sun.rotation_euler = (0.872665, 0.174533, 0.523599)
bpy.context.view_layer.update()
